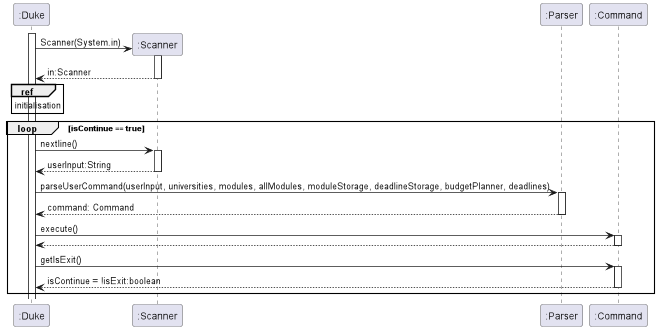

The diagram above was rendered by PlantUML. Its source (embedded in the PNG):
@startuml
'https://plantuml.com/sequence-diagram


activate ":Duke"
create ":Scanner"
":Duke" -> ":Scanner" : Scanner(System.in)
activate ":Scanner"
":Duke" <-- ":Scanner" : in:Scanner
deactivate ":Scanner"
ref over ":Duke"
initialisation
end
loop isContinue == true
":Duke" -> ":Scanner" : nextline()
activate ":Scanner"
":Duke" <-- ":Scanner" : userInput:String
deactivate ":Scanner"
":Duke" -> ":Parser" : parseUserCommand(userInput, universities, modules, allModules, moduleStorage, deadlineStorage, budgetPlanner, deadlines)
activate ":Parser"
":Duke" <-- ":Parser" : command: Command
deactivate ":Parser"
":Duke" -> ":Command" : execute()
activate ":Command"
":Duke" <-- ":Command"
deactivate ":Command"
":Duke" -> ":Command" : getIsExit()
activate ":Command"
":Duke" <-- ":Command" : isContinue = !isExit:boolean
deactivate ":Command"
end

'":Duke" -> ":Parser"
'activate ":Parser"

@enduml